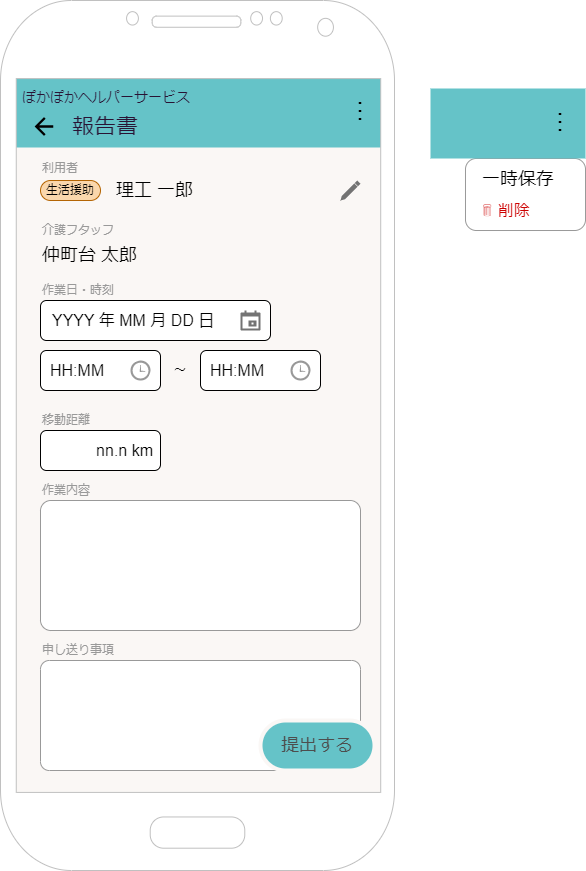

The diagram above was exported from draw.io. Its source (the exported page's mxGraphModel, read from the mxfile embedded in the PNG):
<mxGraphModel dx="840" dy="-1782" grid="1" gridSize="10" guides="1" tooltips="1" connect="1" arrows="1" fold="1" page="1" pageScale="1" pageWidth="1654" pageHeight="1169" background="#ffffff" math="0" shadow="0">
  <root>
    <mxCell id="0" />
    <mxCell id="1" parent="0" />
    <mxCell id="2" value="" style="rounded=0;whiteSpace=wrap;html=1;fillColor=#FAF7F5;strokeColor=none;fontStyle=0" parent="1" vertex="1">
      <mxGeometry x="74" y="2487.5" width="380" height="715" as="geometry" />
    </mxCell>
    <mxCell id="3" value="" style="text;html=1;strokeColor=#999999;fillColor=default;align=left;verticalAlign=top;whiteSpace=wrap;rounded=1;fontSize=16;fontColor=#999999;arcSize=8;" parent="1" vertex="1">
      <mxGeometry x="100" y="3070" width="320" height="110" as="geometry" />
    </mxCell>
    <mxCell id="5" value="" style="group" parent="1" vertex="1" connectable="0">
      <mxGeometry x="70" y="2487" width="375" height="70" as="geometry" />
    </mxCell>
    <mxCell id="6" value="" style="rounded=0;whiteSpace=wrap;html=1;fontSize=16;strokeColor=none;fillColor=#65C3C8;" parent="5" vertex="1">
      <mxGeometry width="375" height="70" as="geometry" />
    </mxCell>
    <mxCell id="7" value="ぽかぽかヘルパーサービス" style="text;html=1;strokeColor=none;fillColor=none;align=left;verticalAlign=middle;whiteSpace=wrap;rounded=0;fontSize=14;fontColor=#291334;" parent="5" vertex="1">
      <mxGeometry x="10" y="9.5" width="210" height="20.5" as="geometry" />
    </mxCell>
    <mxCell id="8" value="報告書" style="text;html=1;strokeColor=none;fillColor=none;align=left;verticalAlign=middle;whiteSpace=wrap;rounded=0;fontSize=22;fontColor=#291334;" parent="5" vertex="1">
      <mxGeometry x="60" y="29" width="100" height="41" as="geometry" />
    </mxCell>
    <mxCell id="9" value="" style="shape=image;verticalLabelPosition=bottom;verticalAlign=top;imageAspect=0;aspect=fixed;image=data:image/svg+xml,(base64 omitted: 308 chars)" parent="5" vertex="1">
      <mxGeometry x="20" y="35.5" width="28" height="28" as="geometry" />
    </mxCell>
    <mxCell id="10" value="︙" style="text;html=1;strokeColor=none;fillColor=none;align=center;verticalAlign=middle;whiteSpace=wrap;rounded=0;fontStyle=0;fontSize=24;" parent="5" vertex="1">
      <mxGeometry x="340" y="18.5" width="20" height="33" as="geometry" />
    </mxCell>
    <mxCell id="11" value="利用者" style="text;html=1;strokeColor=none;fillColor=none;align=left;verticalAlign=middle;whiteSpace=wrap;rounded=0;fontColor=#999999;" parent="1" vertex="1">
      <mxGeometry x="100" y="2568" width="60" height="20" as="geometry" />
    </mxCell>
    <mxCell id="12" value="生活援助" style="rounded=1;whiteSpace=wrap;html=1;arcSize=50;fillColor=#fad7ac;strokeColor=#b46504;" parent="1" vertex="1">
      <mxGeometry x="100" y="2590" width="60" height="20" as="geometry" />
    </mxCell>
    <mxCell id="13" value="理工 一郎" style="text;html=1;strokeColor=none;fillColor=none;align=left;verticalAlign=middle;whiteSpace=wrap;rounded=0;fontSize=18;" parent="1" vertex="1">
      <mxGeometry x="174" y="2585" width="86" height="30" as="geometry" />
    </mxCell>
    <mxCell id="14" value="作業日・時刻" style="text;html=1;strokeColor=none;fillColor=none;align=left;verticalAlign=middle;whiteSpace=wrap;rounded=0;fontColor=#999999;" parent="1" vertex="1">
      <mxGeometry x="100" y="2690" width="100" height="20" as="geometry" />
    </mxCell>
    <mxCell id="15" value="" style="html=1;dashed=0;aspect=fixed;verticalLabelPosition=bottom;verticalAlign=top;align=center;shape=mxgraph.gmdl.edit;strokeColor=none;fillColor=#737373;shadow=0;sketch=0;" parent="1" vertex="1">
      <mxGeometry x="400" y="2590" width="20" height="20" as="geometry" />
    </mxCell>
    <mxCell id="16" value="YYYY 年 MM 月 DD 日" style="rounded=1;whiteSpace=wrap;html=1;align=left;spacing=4;spacingLeft=8;fontSize=16;" parent="1" vertex="1">
      <mxGeometry x="100" y="2710" width="230" height="40" as="geometry" />
    </mxCell>
    <mxCell id="17" value="" style="html=1;dashed=0;aspect=fixed;verticalLabelPosition=bottom;verticalAlign=top;align=center;shape=mxgraph.gmdl.calendar;strokeColor=none;fillColor=#737373;shadow=0;sketch=0;" parent="1" vertex="1">
      <mxGeometry x="300" y="2720" width="20" height="20" as="geometry" />
    </mxCell>
    <mxCell id="18" value="" style="group;fontSize=16;" parent="1" vertex="1" connectable="0">
      <mxGeometry x="100" y="2760" width="120" height="40" as="geometry" />
    </mxCell>
    <mxCell id="19" value="HH:MM" style="rounded=1;whiteSpace=wrap;html=1;align=left;spacingLeft=8;fontSize=16;" parent="18" vertex="1">
      <mxGeometry width="120" height="40" as="geometry" />
    </mxCell>
    <mxCell id="20" value="" style="shadow=0;dashed=0;html=1;strokeColor=none;fillColor=#999999;labelPosition=center;verticalLabelPosition=bottom;verticalAlign=top;align=center;outlineConnect=0;shape=mxgraph.veeam.time;aspect=fixed;" parent="18" vertex="1">
      <mxGeometry x="90" y="10" width="20" height="20" as="geometry" />
    </mxCell>
    <mxCell id="21" value="" style="group;fontSize=16;" parent="1" vertex="1" connectable="0">
      <mxGeometry x="260" y="2760" width="120" height="40" as="geometry" />
    </mxCell>
    <mxCell id="22" value="HH:MM" style="rounded=1;whiteSpace=wrap;html=1;align=left;spacingLeft=8;fontSize=16;" parent="21" vertex="1">
      <mxGeometry width="120" height="40" as="geometry" />
    </mxCell>
    <mxCell id="23" value="" style="shadow=0;dashed=0;html=1;strokeColor=none;fillColor=#999999;labelPosition=center;verticalLabelPosition=bottom;verticalAlign=top;align=center;outlineConnect=0;shape=mxgraph.veeam.time;aspect=fixed;" parent="21" vertex="1">
      <mxGeometry x="90" y="10" width="20" height="20" as="geometry" />
    </mxCell>
    <mxCell id="24" value="～" style="text;html=1;strokeColor=none;fillColor=none;align=center;verticalAlign=middle;whiteSpace=wrap;rounded=0;" parent="1" vertex="1">
      <mxGeometry x="230" y="2765" width="20" height="30" as="geometry" />
    </mxCell>
    <mxCell id="25" value="介護フタッフ" style="text;html=1;strokeColor=none;fillColor=none;align=left;verticalAlign=middle;whiteSpace=wrap;rounded=0;fontColor=#999999;" parent="1" vertex="1">
      <mxGeometry x="100" y="2630" width="100" height="20" as="geometry" />
    </mxCell>
    <mxCell id="26" value="仲町台 太郎&amp;nbsp;" style="text;html=1;strokeColor=none;fillColor=none;align=left;verticalAlign=middle;whiteSpace=wrap;rounded=0;fontSize=18;" parent="1" vertex="1">
      <mxGeometry x="100" y="2650" width="120" height="30" as="geometry" />
    </mxCell>
    <mxCell id="27" value="作業内容" style="text;html=1;strokeColor=none;fillColor=none;align=left;verticalAlign=middle;whiteSpace=wrap;rounded=0;fontColor=#999999;" parent="1" vertex="1">
      <mxGeometry x="100" y="2890" width="100" height="20" as="geometry" />
    </mxCell>
    <mxCell id="28" value="" style="text;html=1;strokeColor=#999999;fillColor=default;align=left;verticalAlign=top;whiteSpace=wrap;rounded=1;fontSize=16;fontColor=#999999;arcSize=8;" parent="1" vertex="1">
      <mxGeometry x="100" y="2910" width="320" height="130" as="geometry" />
    </mxCell>
    <mxCell id="29" value="申し送り事項" style="text;html=1;strokeColor=none;fillColor=none;align=left;verticalAlign=middle;whiteSpace=wrap;rounded=0;fontColor=#999999;" parent="1" vertex="1">
      <mxGeometry x="100" y="3050" width="100" height="20" as="geometry" />
    </mxCell>
    <mxCell id="30" value="提出する" style="rounded=1;whiteSpace=wrap;html=1;fontSize=18;fillColor=#65C3C8;fontColor=#4D4D4D;strokeColor=#FAF7F5;arcSize=50;strokeWidth=4;" parent="1" vertex="1">
      <mxGeometry x="320" y="3130" width="114" height="50" as="geometry" />
    </mxCell>
    <mxCell id="31" value="" style="group" parent="1" vertex="1" connectable="0">
      <mxGeometry x="525" y="2568" width="120" height="72" as="geometry" />
    </mxCell>
    <mxCell id="32" value="" style="rounded=1;whiteSpace=wrap;html=1;strokeColor=#999999;" parent="31" vertex="1">
      <mxGeometry width="120" height="72" as="geometry" />
    </mxCell>
    <mxCell id="33" value="一時保存" style="text;html=1;strokeColor=none;fillColor=none;align=left;verticalAlign=middle;whiteSpace=wrap;rounded=0;fontSize=18;" parent="31" vertex="1">
      <mxGeometry x="15" y="9" width="90" height="23" as="geometry" />
    </mxCell>
    <mxCell id="34" value="🗑 削除" style="text;html=1;strokeColor=none;fillColor=none;align=left;verticalAlign=middle;whiteSpace=wrap;rounded=0;fontColor=#CC0000;fontSize=16;" parent="31" vertex="1">
      <mxGeometry x="15" y="40.5" width="90" height="23" as="geometry" />
    </mxCell>
    <mxCell id="35" value="" style="group" parent="1" vertex="1" connectable="0">
      <mxGeometry x="270" y="2498" width="375" height="70" as="geometry" />
    </mxCell>
    <mxCell id="36" value="" style="rounded=0;whiteSpace=wrap;html=1;fontSize=16;strokeColor=none;fillColor=#65C3C8;" parent="35" vertex="1">
      <mxGeometry x="220" width="155" height="70" as="geometry" />
    </mxCell>
    <mxCell id="37" value="︙" style="text;html=1;strokeColor=none;fillColor=none;align=center;verticalAlign=middle;whiteSpace=wrap;rounded=0;fontStyle=0;fontSize=24;" parent="35" vertex="1">
      <mxGeometry x="340" y="18.5" width="20" height="33" as="geometry" />
    </mxCell>
    <mxCell id="38" value="" style="verticalLabelPosition=bottom;verticalAlign=top;html=1;shadow=0;dashed=0;strokeWidth=1;shape=mxgraph.android.phone2;strokeColor=#c0c0c0;fontSize=17;connectable=0;" parent="1" vertex="1">
      <mxGeometry x="60" y="2410" width="394" height="870" as="geometry" />
    </mxCell>
    <mxCell id="39" value="移動距離" style="text;html=1;strokeColor=none;fillColor=none;align=left;verticalAlign=middle;whiteSpace=wrap;rounded=0;fontColor=#999999;" parent="1" vertex="1">
      <mxGeometry x="100" y="2820" width="100" height="20" as="geometry" />
    </mxCell>
    <mxCell id="41" value="nn.n km" style="rounded=1;whiteSpace=wrap;html=1;align=right;spacingLeft=8;fontSize=16;spacingRight=5;" parent="1" vertex="1">
      <mxGeometry x="100" y="2840" width="120" height="40" as="geometry" />
    </mxCell>
  </root>
</mxGraphModel>